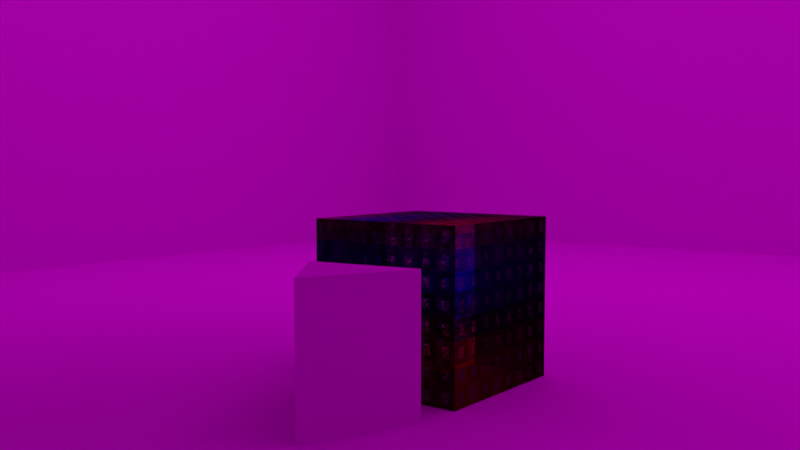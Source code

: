 # Source: scene.blend  (saved by Blender 2.77.1; exported with 4.5.12 LTS)
import bpy
from mathutils import Matrix  # noqa: F401  (used for matrix-valued properties, if any)

bpy.ops.wm.read_factory_settings(use_empty=True)
scene = bpy.context.scene
scene.name = 'Scene'

# ---- collections
col_collection_1 = bpy.data.collections.new('Collection 1'); scene.collection.children.link(col_collection_1)

# ---- images (referenced by path relative to the original .blend; pixels are not part of the script)
import os
ASSET_DIR = os.environ.get("B2B_ASSET_DIR", "")  # directory of the original .blend (textures are referenced by path, not embedded)
HERE = os.path.dirname(os.path.abspath(__file__))  # packed textures are extracted next to this script under _unpacked/

def load_image(name, relpath, width, height, colorspace="sRGB"):
    """Load a texture the original file referenced (path relative to the .blend, or extracted next to this script)."""
    p = next((c for c in (os.path.join(HERE, relpath), os.path.join(ASSET_DIR, relpath)) if relpath and os.path.exists(c)), "")
    if p:
        img = bpy.data.images.load(p, check_existing=True)
        img.name = name
    else:  # same state as the original file: an image datablock whose file is absent (Cycles renders it pink)
        img = bpy.data.images.new(name, width, height)
        img.source = "FILE"
        img.filepath = "//" + (relpath or name)
    img.colorspace_settings.name = colorspace
    return img
img_squares_001 = load_image('squares.001', 'tmpaj9ctaf_', 1024, 1024, 'sRGB')
img_squares = load_image('squares', '_unpacked/tmp3kdsq54m.15e38b2b.png', 1024, 1024, 'sRGB')

# ---- materials (node trees are filled in below, after node groups)
mat_refr = bpy.data.materials.new('refr')
mat_refr.alpha_threshold = 0.0
mat_refr.roughness = 0.5
mat_weak_lampness = bpy.data.materials.new('weak_lampness')
mat_weak_lampness.alpha_threshold = 0.0
mat_weak_lampness.roughness = 0.5
mat_strong_lampness = bpy.data.materials.new('strong_lampness')
mat_strong_lampness.alpha_threshold = 0.0
mat_strong_lampness.roughness = 0.5
mat_cubeness = bpy.data.materials.new('cubeness')
mat_cubeness.alpha_threshold = 0.0
mat_cubeness.roughness = 0.5
mat_floorness = bpy.data.materials.new('floorness')
mat_floorness.alpha_threshold = 0.0
mat_floorness.roughness = 0.5

# ---- material node trees
mat_refr.use_nodes = True; mat_refr.node_tree.nodes.clear()
_N = mat_refr.node_tree.nodes; _L = mat_refr.node_tree.links
n0 = _N.new('ShaderNodeOutputMaterial'); n0.name = 'Material Output'; n0.location = (300, 300)
n1 = _N.new('ShaderNodeBsdfDiffuse'); n1.name = 'Diffuse BSDF'; n1.location = (10, 300)
_L.new(n1.outputs[0], n0.inputs[0])
n0.is_active_output = True
mat_weak_lampness.use_nodes = True; mat_weak_lampness.node_tree.nodes.clear()
_N = mat_weak_lampness.node_tree.nodes; _L = mat_weak_lampness.node_tree.links
n0 = _N.new('ShaderNodeOutputMaterial'); n0.name = 'Material Output'; n0.location = (300, 300)
n1 = _N.new('ShaderNodeEmission'); n1.name = 'Emission'; n1.location = (10, 300)
n2 = _N.new('ShaderNodeTexImage'); n2.name = 'Image Texture'; n2.location = (-180, 300)
n2.width = 140
n2.image = img_squares_001
_L.new(n1.outputs[0], n0.inputs[0])
_L.new(n2.outputs[0], n1.inputs[0])
n0.is_active_output = True
mat_strong_lampness.use_nodes = True; mat_strong_lampness.node_tree.nodes.clear()
_N = mat_strong_lampness.node_tree.nodes; _L = mat_strong_lampness.node_tree.links
n0 = _N.new('ShaderNodeOutputMaterial'); n0.name = 'Material Output'; n0.location = (300, 300)
n1 = _N.new('ShaderNodeBsdfDiffuse'); n1.name = 'Diffuse BSDF'; n1.location = (10, 300)
_L.new(n1.outputs[0], n0.inputs[0])
n0.is_active_output = True
mat_cubeness.use_nodes = True; mat_cubeness.node_tree.nodes.clear()
_N = mat_cubeness.node_tree.nodes; _L = mat_cubeness.node_tree.links
n0 = _N.new('ShaderNodeOutputMaterial'); n0.name = 'Material Output'; n0.location = (300, 300)
n1 = _N.new('ShaderNodeBsdfGlass'); n1.name = 'Glass BSDF'; n1.location = (10, 300)
n1.distribution = 'GGX'
n1.inputs[2].default_value = 1.33
n2 = _N.new('ShaderNodeTexImage'); n2.name = 'Image Texture'; n2.location = (-180, 300)
n2.width = 140
n2.image = img_squares
_L.new(n1.outputs[0], n0.inputs[0])
_L.new(n2.outputs[0], n1.inputs[0])
n0.is_active_output = True
mat_floorness.use_nodes = True; mat_floorness.node_tree.nodes.clear()
_N = mat_floorness.node_tree.nodes; _L = mat_floorness.node_tree.links
n0 = _N.new('ShaderNodeOutputMaterial'); n0.name = 'Material Output'; n0.location = (300, 300)
n1 = _N.new('ShaderNodeBsdfDiffuse'); n1.name = 'Diffuse BSDF'; n1.location = (10, 300)
_L.new(n1.outputs[0], n0.inputs[0])
n0.is_active_output = True

# ---- world
world_world = bpy.data.worlds.new('World'); scene.world = world_world
world_world.color = (0.05088, 0.05088, 0.05088)
world_world.use_sun_shadow = False
world_world.sun_shadow_jitter_overblur = 0.0
world_world.cycles.sampling_method = 'NONE'
world_world.cycles.sample_map_resolution = 256

# ---- cameras
cam_camera_001 = bpy.data.cameras.new('Camera.001')
cam_camera_001.clip_end = 100.0
cam_camera_001.lens = 35.0
cam_camera_001.sensor_width = 32.0
cam_camera_001.sensor_height = 18.0
cam_camera_001.display_size = 2.0
cam_camera_001.dof.focus_distance = 0.0

# ---- meshes
me_cylinder = bpy.data.meshes.new('Cylinder')
me_cylinder.from_pydata([(0.0, 1.0, -1.0), (0.0, 1.0, 1.0), (0.866, -0.5, -1.0), (0.866, -0.5, 1.0), (-0.866, -0.5, -1.0), (-0.866, -0.5, 1.0)], [], [(0, 1, 3, 2), (2, 3, 5, 4), (3, 1, 5), (4, 5, 1, 0), (0, 2, 4)])
me_cylinder.materials.append(mat_refr)
me_cylinder.use_remesh_preserve_volume = False
me_cylinder.use_remesh_preserve_attributes = False
me_cylinder.use_mirror_vertex_groups = False
me_cylinder.update()
me_plane_002 = bpy.data.meshes.new('Plane.002')
me_plane_002.from_pydata([(-1.0, -1.0, 0.0), (1.0, -1.0, 0.0), (-1.0, 1.0, 0.0), (1.0, 1.0, 0.0)], [], [(0, 2, 3, 1)])
me_plane_002.materials.append(mat_weak_lampness)
me_plane_002.use_remesh_preserve_volume = False
me_plane_002.use_remesh_preserve_attributes = False
me_plane_002.use_mirror_vertex_groups = False
me_plane_002.update()
me_plane = bpy.data.meshes.new('Plane')
me_plane.from_pydata([(-1.0, -1.0, 0.0), (1.0, -1.0, 0.0), (-1.0, 1.0, 0.0), (1.0, 1.0, 0.0)], [], [(0, 2, 3, 1)])
me_plane.materials.append(mat_strong_lampness)
me_plane.use_remesh_preserve_volume = False
me_plane.use_remesh_preserve_attributes = False
me_plane.use_mirror_vertex_groups = False
me_plane.update()
me_cube_001 = bpy.data.meshes.new('Cube.001')
me_cube_001.from_pydata([(-1.0, -1.0, -1.0), (-1.0, -1.0, 1.0), (-1.0, 1.0, -1.0), (-1.0, 1.0, 1.0), (1.0, -1.0, -1.0), (1.0, -1.0, 1.0), (1.0, 1.0, -1.0), (1.0, 1.0, 1.0)], [], [(0, 1, 3, 2), (2, 3, 7, 6), (6, 7, 5, 4), (4, 5, 1, 0), (2, 6, 4, 0), (7, 3, 1, 5)])
_uv = me_cube_001.uv_layers.new(name='UVMap')
_uv.uv.foreach_set('vector', [0.0, 0.0, 1.0, 0.0, 1.0, 1.0, 0.0, 1.0, 0.0, 0.0, 1.0, 0.0, 1.0, 1.0, 0.0, 1.0, 0.0, 0.0, 1.0, 0.0, 1.0, 1.0, 0.0, 1.0, 0.0, 0.0, 1.0, 0.0, 1.0, 1.0, 0.0, 1.0, 0.0, 0.0, 1.0, 0.0, 1.0, 1.0, 0.0, 1.0, 0.0, 0.0, 1.0, 0.0, 1.0, 1.0, 0.0, 1.0])
me_cube_001.materials.append(mat_cubeness)
me_cube_001.use_remesh_preserve_volume = False
me_cube_001.use_remesh_preserve_attributes = False
me_cube_001.use_mirror_vertex_groups = False
me_cube_001.update()
me_cube = bpy.data.meshes.new('Cube')
me_cube.from_pydata([(-1.0, -1.0, -1.0), (-1.0, -1.0, 1.0), (-1.0, 1.0, -1.0), (-1.0, 1.0, 1.0), (1.0, -1.0, -1.0), (1.0, -1.0, 1.0), (1.0, 1.0, -1.0), (1.0, 1.0, 1.0)], [], [(0, 2, 3, 1), (2, 6, 7, 3), (6, 4, 5, 7), (4, 0, 1, 5), (2, 0, 4, 6), (7, 5, 1, 3)])
me_cube.materials.append(mat_floorness)
me_cube.use_remesh_preserve_volume = False
me_cube.use_remesh_preserve_attributes = False
me_cube.use_mirror_vertex_groups = False
me_cube.update()

# ---- objects
ob_cylinder = bpy.data.objects.new('Cylinder', me_cylinder)
ob_plane_001 = bpy.data.objects.new('Plane.001', me_plane_002)
ob_plane = bpy.data.objects.new('Plane', me_plane)
ob_cube_001 = bpy.data.objects.new('Cube.001', me_cube_001)
ob_cube = bpy.data.objects.new('Cube', me_cube)
ob_camera = bpy.data.objects.new('Camera', cam_camera_001)

# ---- transforms, parenting, visibility, modifiers, constraints
ob_cylinder.location = (0.7094, -5.69, 0.7066)
ob_cylinder.rotation_euler = (0.0, -0.0, 1.181)
ob_cylinder.scale = (0.7556, 0.7556, 0.7556)
ob_cylinder.lineart.crease_threshold = 0.0
ob_plane_001.location = (0.0, 0.0, 14.06)
ob_plane_001.scale = (10.12, 10.12, 10.12)
ob_plane_001.lineart.crease_threshold = 0.0
ob_plane.location = (2.215e-15, -6.241, 8.419)
ob_plane.rotation_euler = (0.184, -0.3314, -0.2307)
ob_plane.scale = (4.963, 4.963, 4.963)
ob_plane.lineart.crease_threshold = 0.0
ob_cube_001.location = (0.3806, -3.73, 0.8963)
ob_cube_001.scale = (0.9455, 0.9455, 0.9455)
ob_cube_001.lineart.crease_threshold = 0.0
ob_cube.location = (0.0, 0.0, 7.437)
ob_cube.scale = (13.08, 13.08, 7.486)
ob_cube.lineart.crease_threshold = 0.0
ob_camera.location = (6.2, -11.92, 2.485)
ob_camera.rotation_euler = (1.498, -0.0, 0.6557)
ob_camera.lineart.crease_threshold = 0.0

# ---- collection membership
col_collection_1.objects.link(ob_cylinder)
col_collection_1.objects.link(ob_plane_001)
col_collection_1.objects.link(ob_plane)
col_collection_1.objects.link(ob_cube_001)
col_collection_1.objects.link(ob_cube)
col_collection_1.objects.link(ob_camera)

# ---- scene / render settings (as saved in the file)
scene.camera = ob_camera
scene.frame_start = 0; scene.frame_end = 0; scene.frame_set(1)
scene.render.engine = 'CYCLES'
scene.render.resolution_percentage = 50
scene.render.dither_intensity = 0.0
scene.cycles.use_denoising = False
scene.cycles.samples = 10
scene.cycles.sampling_pattern = 'TABULATED_SOBOL'
scene.cycles.light_sampling_threshold = 0.0
scene.cycles.use_adaptive_sampling = False
scene.cycles.use_light_tree = False
scene.cycles.blur_glossy = 0.0
scene.cycles.pixel_filter_type = 'GAUSSIAN'
scene.cycles.sample_clamp_indirect = 0.0
scene.view_settings.view_transform = 'Standard'
bpy.context.view_layer.update()

